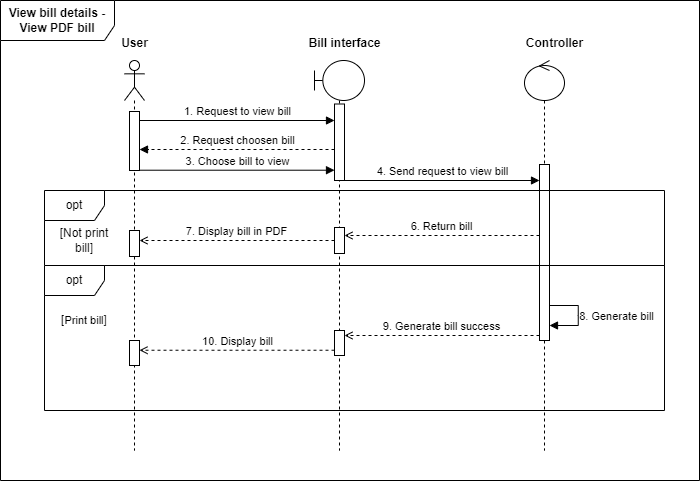

The diagram above was exported from draw.io. Its source (the exported page's mxGraphModel, read from the mxfile embedded in the PNG):
<mxGraphModel dx="2035" dy="1018" grid="1" gridSize="10" guides="1" tooltips="1" connect="1" arrows="1" fold="1" page="1" pageScale="1" pageWidth="850" pageHeight="1100" math="0" shadow="0">
  <root>
    <mxCell id="0" />
    <mxCell id="1" parent="0" />
    <mxCell id="2" value="&lt;span style=&quot;font-weight: 700; text-wrap: nowrap;&quot;&gt;View bill details -&lt;br&gt;View PDF bill&lt;/span&gt;" style="shape=umlFrame;whiteSpace=wrap;html=1;pointerEvents=0;width=114;height=40;" vertex="1" parent="1">
      <mxGeometry x="120" y="4990" width="699" height="480" as="geometry" />
    </mxCell>
    <mxCell id="3" value="" style="shape=umlLifeline;perimeter=lifelinePerimeter;whiteSpace=wrap;html=1;container=1;dropTarget=0;collapsible=0;recursiveResize=0;outlineConnect=0;portConstraint=eastwest;newEdgeStyle={&quot;curved&quot;:0,&quot;rounded&quot;:0};participant=umlActor;" vertex="1" parent="1">
      <mxGeometry x="244" y="5050" width="20" height="390" as="geometry" />
    </mxCell>
    <mxCell id="4" value="" style="html=1;points=[[0,0,0,0,5],[0,1,0,0,-5],[1,0,0,0,5],[1,1,0,0,-5]];perimeter=orthogonalPerimeter;outlineConnect=0;targetShapes=umlLifeline;portConstraint=eastwest;newEdgeStyle={&quot;curved&quot;:0,&quot;rounded&quot;:0};" vertex="1" parent="3">
      <mxGeometry x="5" y="170" width="10" height="26" as="geometry" />
    </mxCell>
    <mxCell id="5" value="" style="html=1;points=[[0,0,0,0,5],[0,1,0,0,-5],[1,0,0,0,5],[1,1,0,0,-5]];perimeter=orthogonalPerimeter;outlineConnect=0;targetShapes=umlLifeline;portConstraint=eastwest;newEdgeStyle={&quot;curved&quot;:0,&quot;rounded&quot;:0};" vertex="1" parent="3">
      <mxGeometry x="5" y="51" width="10" height="59" as="geometry" />
    </mxCell>
    <mxCell id="6" value="" style="html=1;points=[[0,0,0,0,5],[0,1,0,0,-5],[1,0,0,0,5],[1,1,0,0,-5]];perimeter=orthogonalPerimeter;outlineConnect=0;targetShapes=umlLifeline;portConstraint=eastwest;newEdgeStyle={&quot;curved&quot;:0,&quot;rounded&quot;:0};" vertex="1" parent="3">
      <mxGeometry x="5" y="280" width="10" height="25" as="geometry" />
    </mxCell>
    <mxCell id="7" value="" style="shape=umlLifeline;perimeter=lifelinePerimeter;whiteSpace=wrap;html=1;container=1;dropTarget=0;collapsible=0;recursiveResize=0;outlineConnect=0;portConstraint=eastwest;newEdgeStyle={&quot;curved&quot;:0,&quot;rounded&quot;:0};participant=umlBoundary;" vertex="1" parent="1">
      <mxGeometry x="434" y="5050" width="50" height="390" as="geometry" />
    </mxCell>
    <mxCell id="8" value="" style="html=1;points=[[0,0,0,0,5],[0,1,0,0,-5],[1,0,0,0,5],[1,1,0,0,-5]];perimeter=orthogonalPerimeter;outlineConnect=0;targetShapes=umlLifeline;portConstraint=eastwest;newEdgeStyle={&quot;curved&quot;:0,&quot;rounded&quot;:0};" vertex="1" parent="7">
      <mxGeometry x="20" y="167" width="10" height="26" as="geometry" />
    </mxCell>
    <mxCell id="9" value="" style="html=1;points=[[0,0,0,0,5],[0,1,0,0,-5],[1,0,0,0,5],[1,1,0,0,-5]];perimeter=orthogonalPerimeter;outlineConnect=0;targetShapes=umlLifeline;portConstraint=eastwest;newEdgeStyle={&quot;curved&quot;:0,&quot;rounded&quot;:0};" vertex="1" parent="7">
      <mxGeometry x="20" y="270" width="10" height="25" as="geometry" />
    </mxCell>
    <mxCell id="10" value="" style="shape=umlLifeline;perimeter=lifelinePerimeter;whiteSpace=wrap;html=1;container=1;dropTarget=0;collapsible=0;recursiveResize=0;outlineConnect=0;portConstraint=eastwest;newEdgeStyle={&quot;curved&quot;:0,&quot;rounded&quot;:0};participant=umlControl;" vertex="1" parent="1">
      <mxGeometry x="644" y="5050" width="40" height="390" as="geometry" />
    </mxCell>
    <mxCell id="11" value="" style="html=1;points=[[0,0,0,0,5],[0,1,0,0,-5],[1,0,0,0,5],[1,1,0,0,-5]];perimeter=orthogonalPerimeter;outlineConnect=0;targetShapes=umlLifeline;portConstraint=eastwest;newEdgeStyle={&quot;curved&quot;:0,&quot;rounded&quot;:0};" vertex="1" parent="10">
      <mxGeometry x="15" y="104" width="10" height="176" as="geometry" />
    </mxCell>
    <mxCell id="12" value="8. Generate bill" style="html=1;verticalAlign=bottom;endArrow=block;curved=0;rounded=0;" edge="1" parent="10" source="11" target="11">
      <mxGeometry x="0.2581" y="-38" width="80" relative="1" as="geometry">
        <mxPoint x="26.25" y="245" as="sourcePoint" />
        <mxPoint x="26.25" y="265" as="targetPoint" />
        <Array as="points">
          <mxPoint x="53.75" y="245" />
          <mxPoint x="53.75" y="255" />
          <mxPoint x="53.75" y="265" />
        </Array>
        <mxPoint x="38" y="38" as="offset" />
      </mxGeometry>
    </mxCell>
    <mxCell id="13" value="Contr&lt;span style=&quot;color: rgba(0, 0, 0, 0); font-family: monospace; font-size: 0px; font-weight: 400; text-align: start;&quot;&gt;%3CmxGraphModel%3E%3Croot%3E%3CmxCell%20id%3D%220%22%2F%3E%3CmxCell%20id%3D%221%22%20parent%3D%220%22%2F%3E%3CmxCell%20id%3D%222%22%20value%3D%22Database%22%20style%3D%22text%3Balign%3Dcenter%3BfontStyle%3D1%3BverticalAlign%3Dmiddle%3BspacingLeft%3D3%3BspacingRight%3D3%3BstrokeColor%3Dnone%3Brotatable%3D0%3Bpoints%3D%5B%5B0%2C0.5%5D%2C%5B1%2C0.5%5D%5D%3BportConstraint%3Deastwest%3Bhtml%3D1%3B%22%20vertex%3D%221%22%20parent%3D%221%22%3E%3CmxGeometry%20x%3D%22760%22%20y%3D%2290%22%20width%3D%2280%22%20height%3D%2226%22%20as%3D%22geometry%22%2F%3E%3C%2FmxCell%3E%3C%2Froot%3E%3C%2FmxGraphModel%3E&lt;/span&gt;oller" style="text;align=center;fontStyle=1;verticalAlign=middle;spacingLeft=3;spacingRight=3;strokeColor=none;rotatable=0;points=[[0,0.5],[1,0.5]];portConstraint=eastwest;html=1;" vertex="1" parent="1">
      <mxGeometry x="634" y="5020" width="80" height="26" as="geometry" />
    </mxCell>
    <mxCell id="14" value="User" style="text;align=center;fontStyle=1;verticalAlign=middle;spacingLeft=3;spacingRight=3;strokeColor=none;rotatable=0;points=[[0,0.5],[1,0.5]];portConstraint=eastwest;html=1;" vertex="1" parent="1">
      <mxGeometry x="214" y="5020" width="80" height="26" as="geometry" />
    </mxCell>
    <mxCell id="15" value="Bill interface" style="text;align=center;fontStyle=1;verticalAlign=middle;spacingLeft=3;spacingRight=3;strokeColor=none;rotatable=0;points=[[0,0.5],[1,0.5]];portConstraint=eastwest;html=1;" vertex="1" parent="1">
      <mxGeometry x="424" y="5020" width="80" height="26" as="geometry" />
    </mxCell>
    <mxCell id="16" value="4. Send request to view bill" style="html=1;verticalAlign=bottom;endArrow=block;curved=0;rounded=0;" edge="1" parent="1">
      <mxGeometry width="80" relative="1" as="geometry">
        <mxPoint x="464" y="5170" as="sourcePoint" />
        <mxPoint x="659" y="5170" as="targetPoint" />
      </mxGeometry>
    </mxCell>
    <mxCell id="17" value="" style="html=1;points=[[0,0,0,0,5],[0,1,0,0,-5],[1,0,0,0,5],[1,1,0,0,-5]];perimeter=orthogonalPerimeter;outlineConnect=0;targetShapes=umlLifeline;portConstraint=eastwest;newEdgeStyle={&quot;curved&quot;:0,&quot;rounded&quot;:0};" vertex="1" parent="1">
      <mxGeometry x="454" y="5093.5" width="10" height="76.5" as="geometry" />
    </mxCell>
    <mxCell id="18" value="1. Request to view bill" style="html=1;verticalAlign=bottom;endArrow=block;curved=0;rounded=0;" edge="1" source="5" parent="1">
      <mxGeometry width="80" relative="1" as="geometry">
        <mxPoint x="284" y="5110" as="sourcePoint" />
        <mxPoint x="454" y="5110" as="targetPoint" />
      </mxGeometry>
    </mxCell>
    <mxCell id="19" value="2. Request choosen bill" style="html=1;verticalAlign=bottom;endArrow=block;curved=0;rounded=0;exitX=0;exitY=1;exitDx=0;exitDy=-5;exitPerimeter=0;dashed=1;" edge="1" parent="1">
      <mxGeometry x="-0.002" width="80" relative="1" as="geometry">
        <mxPoint x="454" y="5139" as="sourcePoint" />
        <mxPoint x="259" y="5139" as="targetPoint" />
        <mxPoint as="offset" />
      </mxGeometry>
    </mxCell>
    <mxCell id="20" value="3. Choose bill to view" style="html=1;verticalAlign=bottom;endArrow=block;curved=0;rounded=0;" edge="1" parent="1">
      <mxGeometry x="0.0022" width="80" relative="1" as="geometry">
        <mxPoint x="259" y="5159.71" as="sourcePoint" />
        <mxPoint x="454" y="5159.71" as="targetPoint" />
        <mxPoint as="offset" />
      </mxGeometry>
    </mxCell>
    <mxCell id="21" value="6. Return bill" style="html=1;verticalAlign=bottom;endArrow=open;curved=0;rounded=0;exitX=0;exitY=1;exitDx=0;exitDy=-5;exitPerimeter=0;dashed=1;endFill=0;" edge="1" parent="1">
      <mxGeometry x="0.0008" width="80" relative="1" as="geometry">
        <mxPoint x="659" y="5225" as="sourcePoint" />
        <mxPoint x="464" y="5225" as="targetPoint" />
        <mxPoint as="offset" />
      </mxGeometry>
    </mxCell>
    <mxCell id="22" value="7. Display bill in PDF" style="html=1;verticalAlign=bottom;endArrow=open;curved=0;rounded=0;exitX=0;exitY=1;exitDx=0;exitDy=-5;exitPerimeter=0;dashed=1;endFill=0;" edge="1" parent="1">
      <mxGeometry x="0.0008" width="80" relative="1" as="geometry">
        <mxPoint x="454" y="5230" as="sourcePoint" />
        <mxPoint x="259" y="5230" as="targetPoint" />
        <mxPoint as="offset" />
      </mxGeometry>
    </mxCell>
    <mxCell id="23" value="opt" style="shape=umlFrame;whiteSpace=wrap;html=1;pointerEvents=0;" vertex="1" parent="1">
      <mxGeometry x="164" y="5180" width="620" height="75" as="geometry" />
    </mxCell>
    <mxCell id="24" value="[&lt;span style=&quot;font-size: 11px; text-wrap: nowrap; background-color: rgb(255, 255, 255);&quot;&gt;Print bill&lt;/span&gt;]" style="text;html=1;align=center;verticalAlign=middle;whiteSpace=wrap;rounded=0;" vertex="1" parent="1">
      <mxGeometry x="174" y="5295" width="60" height="30" as="geometry" />
    </mxCell>
    <mxCell id="25" value="[Not print bill]" style="text;html=1;align=center;verticalAlign=middle;whiteSpace=wrap;rounded=0;" vertex="1" parent="1">
      <mxGeometry x="169" y="5215" width="70" height="30" as="geometry" />
    </mxCell>
    <mxCell id="26" value="opt" style="shape=umlFrame;whiteSpace=wrap;html=1;pointerEvents=0;" vertex="1" parent="1">
      <mxGeometry x="164" y="5255" width="620" height="145" as="geometry" />
    </mxCell>
    <mxCell id="27" value="9. Generate bill success" style="html=1;verticalAlign=bottom;endArrow=open;curved=0;rounded=0;exitX=0;exitY=1;exitDx=0;exitDy=-5;exitPerimeter=0;dashed=1;endFill=0;" edge="1" parent="1">
      <mxGeometry x="0.0008" width="80" relative="1" as="geometry">
        <mxPoint x="659" y="5325" as="sourcePoint" />
        <mxPoint x="464" y="5325" as="targetPoint" />
        <mxPoint as="offset" />
      </mxGeometry>
    </mxCell>
    <mxCell id="28" value="10. Display bill" style="html=1;verticalAlign=bottom;endArrow=open;curved=0;rounded=0;exitX=0;exitY=1;exitDx=0;exitDy=-5;exitPerimeter=0;dashed=1;endFill=0;" edge="1" parent="1">
      <mxGeometry x="-0.0007" width="80" relative="1" as="geometry">
        <mxPoint x="454" y="5339.740000000001" as="sourcePoint" />
        <mxPoint x="259" y="5339.740000000001" as="targetPoint" />
        <mxPoint as="offset" />
      </mxGeometry>
    </mxCell>
  </root>
</mxGraphModel>